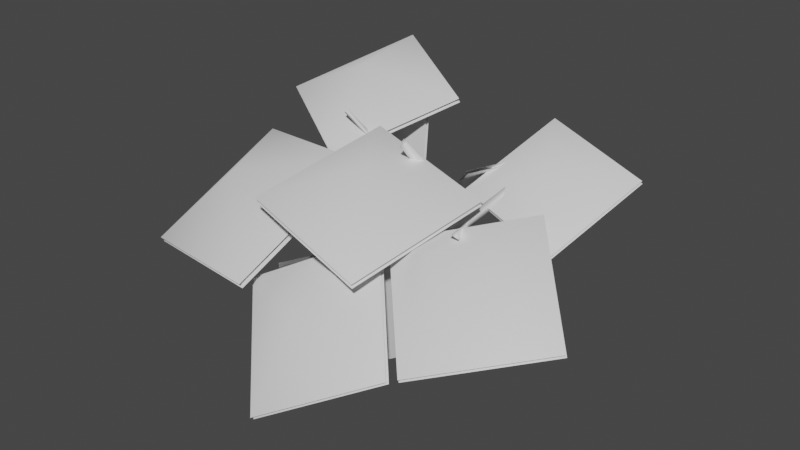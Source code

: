 # Source: fe_canopy_01-00.blend  (saved by Blender 3.0.42; exported with 4.5.12 LTS)
import bpy
from mathutils import Matrix  # noqa: F401  (used for matrix-valued properties, if any)

bpy.ops.wm.read_factory_settings(use_empty=True)
scene = bpy.context.scene
scene.name = 'Scene'

# ---- materials (node trees are filled in below, after node groups)
mat_material_002 = bpy.data.materials.new('Material.002')
mat_material_002.use_transparent_shadow = False

# ---- material node trees
mat_material_002.use_nodes = True; mat_material_002.node_tree.nodes.clear()
_N = mat_material_002.node_tree.nodes; _L = mat_material_002.node_tree.links
n0 = _N.new('ShaderNodeBsdfPrincipled'); n0.name = 'Principled BSDF'; n0.location = (10, 300)
n0.distribution = 'GGX'
n0.subsurface_method = 'RANDOM_WALK_SKIN'
n0.inputs[3].default_value = 1.45
n0.inputs[27].default_value = (0.0, 0.0, 0.0, 1.0)
n0.inputs[28].default_value = 1.0
n1 = _N.new('ShaderNodeOutputMaterial'); n1.name = 'Material Output'; n1.location = (300, 300)
_L.new(n0.outputs[0], n1.inputs[0])
n1.is_active_output = True

# ---- world
world_world = bpy.data.worlds.new('World'); scene.world = world_world
world_world.use_nodes = True; world_world.node_tree.nodes.clear()
_N = world_world.node_tree.nodes; _L = world_world.node_tree.links
n0 = _N.new('ShaderNodeOutputWorld'); n0.name = 'World Output'; n0.location = (300, 300)
n1 = _N.new('ShaderNodeBackground'); n1.name = 'Background'; n1.location = (10, 300)
n1.inputs[0].default_value = (0.05088, 0.05088, 0.05088, 1.0)
_L.new(n1.outputs[0], n0.inputs[0])
n0.is_active_output = True
world_world.color = (0.05088, 0.05088, 0.05088)
world_world.use_sun_shadow = False
world_world.sun_shadow_jitter_overblur = 0.0

# ---- meshes
me_0x077041c6_gmdl_001 = bpy.data.meshes.new('0x077041C6.gmdl.001')
me_0x077041c6_gmdl_001.from_pydata([(0.05764, 0.03908, 0.02501), (0.01886, 0.0196, -0.03432), (-0.005227, 0.08951, -0.001922), (0.01115, 0.06654, 0.07489), (-0.03728, -0.4305, 0.04654), (0.02204, -0.4493, 0.007059), (0.04576, -1.976, 0.2552), (0.04974, -1.984, 0.238), (0.06585, -1.978, 0.2448), (-0.1527, -0.7735, 0.02805), (-0.08645, -0.7441, 0.003774), (-0.02206, -1.081, -0.03992), (-0.08255, -1.098, -0.04777), (-0.1788, -0.6908, 0.02966), (-0.08474, -0.4319, -0.05641), (-0.01344, -0.4477, -0.05831), (-0.05696, 0.03013, -0.03452), (-0.07066, 0.06092, 0.03422), (-0.09519, -0.4127, 0.008768), (-0.175, -0.7064, 0.09626), (-0.1527, -0.7735, 0.02805), (-0.07265, -1.121, 0.01314), (-0.157, -0.7948, 0.0948), (-0.07194, -0.7895, 0.08265), (-0.01233, -1.104, 0.01374), (0.5144, -1.493, 0.3659), (0.5614, -1.487, 0.3492), (0.5544, -1.478, 0.384), (-0.7164, -1.004, 0.6346), (-0.6981, -1.012, 0.6509), (-0.7091, -0.9765, 0.6499), (0.3228, -1.074, 0.1961), (0.3131, -1.129, 0.2083), (-0.03431, -1.152, -0.02831), (0.3004, -1.089, 0.2412), (0.3557, -1.102, 0.2057), (0.5614, -1.487, 0.3492), (0.3477, -1.109, 0.2482), (0.3477, -1.109, 0.2482), (-0.2165, -1.48, 0.03769), (-0.2202, -1.49, 0.103), (-0.4505, -0.8834, 0.3572), (-0.4752, -0.8607, 0.3262), (-0.4663, -0.8374, 0.3551), (0.02204, -0.4493, 0.007059), (-0.03176, -1.247, 0.7137), (-0.03247, -1.278, 0.6743), (0.0127, -1.25, 0.6921), (-0.09943, -0.6949, 0.1257), (-0.09333, -0.7625, 0.1184), (-0.04012, -0.6996, 0.1406), (-0.04012, -0.6996, 0.1406), (-0.5534, -1.655, 0.2866), (-0.5651, -1.653, 0.2738), (-0.5589, -1.67, 0.2649), (-0.1553, -1.518, 0.05722), (-0.2155, -1.541, 0.09385), (-0.2284, -1.539, 0.05206), (-0.2155, -1.541, 0.09385), (0.06585, -1.978, 0.2448), (-0.5651, -1.653, 0.2738), (-0.5651, -1.653, 0.2738), (-0.7091, -0.9765, 0.6499), (-0.07066, 0.06092, 0.03422), (-0.05696, 0.03013, -0.03452), (0.05764, 0.03908, 0.02501), (0.5792, -0.847, 0.5293), (0.5553, -0.8681, 0.5531), (0.6013, -0.8869, 0.5231), (0.3477, -1.109, 0.2482), (-0.01233, -1.104, 0.01374), (0.9257, -1.123, 0.1915), (0.2283, -0.9779, 0.3569), (0.7005, -0.8266, 0.5984), (0.7032, -0.838, 0.6197), (1.133, -0.5059, 0.5252), (0.436, -0.3608, 0.6908), (0.9283, -1.134, 0.2125), (0.231, -0.9893, 0.3783), (0.4333, -0.3494, 0.6695), (1.131, -0.4944, 0.5039), (0.133, -1.568, 0.2166), (0.8265, -1.043, 0.4008), (0.784, -1.704, 0.3012), (0.7882, -1.719, 0.3267), (0.6788, -2.152, -0.174), (1.372, -1.627, 0.01026), (0.1372, -1.582, 0.2418), (0.8307, -1.057, 0.4263), (1.368, -1.612, -0.01519), (0.6745, -2.137, -0.1995), (-0.6233, -1.927, -0.1399), (0.1021, -1.599, 0.2508), (-0.02253, -2.197, -0.02245), (-0.02447, -2.217, -0.001452), (-0.1185, -2.489, -0.6057), (0.6069, -2.161, -0.2149), (-0.6252, -1.947, -0.1192), (0.1002, -1.62, 0.2718), (0.6089, -2.14, -0.2359), (-0.1165, -2.468, -0.6267), (-0.3849, -1.201, 0.4329), (-0.5345, -2.115, -0.08722), (-1.033, -1.663, 0.3473), (-1.041, -1.68, 0.3778), (-1.418, -0.974, 0.3311), (-1.567, -1.888, -0.1889), (-0.3926, -1.217, 0.4631), (-0.5423, -2.131, -0.05668), (-1.56, -1.872, -0.2195), (-1.41, -0.9579, 0.3006), (-0.2194, -0.4511, 0.6619), (-0.6988, -1.141, 0.3615), (-0.8421, -0.6589, 0.8087), (-0.843, -0.6702, 0.8361), (-0.9719, -0.01015, 0.8507), (-1.451, -0.6997, 0.5504), (-0.2203, -0.4623, 0.689), (-0.6997, -1.152, 0.3889), (-1.45, -0.6884, 0.523), (-0.971, 0.001164, 0.8232), (-0.437, -0.9803, 0.5827), (0.4728, -1.148, 0.4043), (-0.05346, -1.578, 0.6129), (-0.04923, -1.587, 0.6428), (-0.6422, -1.878, 0.3812), (0.2676, -2.046, 0.2029), (-0.4328, -0.9889, 0.6121), (0.4771, -1.157, 0.4341), (0.2634, -2.037, 0.1731), (-0.6464, -1.869, 0.3514), (0.2436, -0.9848, 0.4793), (-0.0975, -0.7388, 0.1015), (0.1942, -0.2569, 0.1516), (0.5353, -0.5029, 0.5294), (0.2323, -0.9794, 0.493), (0.5238, -0.4974, 0.5433), (0.1827, -0.2514, 0.1655), (-0.1089, -0.7333, 0.1154), (0.3057, -1.272, -0.5671), (-0.05231, -1.079, -0.005112), (-0.007123, -1.724, 0.2445), (0.351, -1.917, -0.3175), (0.2862, -1.277, -0.5776), (0.3312, -1.922, -0.3282), (-0.02689, -1.73, 0.2338), (-0.07208, -1.085, -0.01577), (-0.8422, -0.8019, -0.1425), (-0.2427, -0.8123, 0.163), (-0.492, -0.4393, 0.6647), (-1.091, -0.429, 0.3592), (-0.8364, -0.7835, -0.1533), (-1.086, -0.4103, 0.3483), (-0.4861, -0.4207, 0.6538), (-0.2369, -0.7936, 0.1521), (-0.4762, -1.871, -0.002246), (-0.1324, -1.408, 0.07497), (-0.425, -1.122, -0.3386), (-0.7689, -1.585, -0.4158), (-0.4642, -1.878, -0.01546), (-0.7567, -1.592, -0.4292), (-0.4127, -1.129, -0.352), (-0.1201, -1.415, 0.06158)], [], [(0, 1, 2), (4, 5, 3), (3, 5, 0), (6, 7, 8), (9, 10, 12), (10, 11, 12), (15, 10, 14), (13, 14, 10), (1, 16, 2), (16, 17, 2), (17, 3, 2), (3, 0, 2), (19, 18, 13), (18, 14, 13), (22, 20, 21), (20, 12, 21), (10, 23, 11), (23, 24, 11), (25, 26, 27), (28, 29, 30), (33, 11, 32), (11, 31, 32), (11, 24, 31), (24, 34, 31), (35, 36, 32), (32, 36, 25), (35, 37, 26), (37, 27, 26), (27, 38, 25), (38, 32, 25), (12, 39, 21), (39, 40, 21), (41, 42, 9), (13, 9, 42), (9, 22, 41), (19, 43, 22), (22, 43, 41), (13, 42, 19), (19, 42, 43), (23, 10, 44), (44, 10, 15), (45, 46, 47), (19, 48, 18), (48, 4, 18), (49, 5, 50), (50, 4, 48), (48, 49, 45), (49, 46, 45), (50, 47, 49), (49, 47, 46), (48, 45, 51), (51, 45, 47), (52, 53, 54), (55, 40, 56), (39, 55, 57), (7, 57, 8), (57, 55, 8), (57, 7, 58), (58, 7, 6), (6, 59, 56), (55, 56, 59), (52, 40, 60), (40, 39, 60), (54, 61, 57), (39, 57, 61), (57, 56, 54), (40, 52, 56), (56, 52, 54), (42, 41, 28), (41, 29, 28), (28, 62, 42), (43, 42, 62), (41, 43, 29), (43, 30, 29), (12, 11, 33), (21, 40, 33), (33, 40, 55), (24, 21, 33), (4, 3, 18), (17, 18, 3), (18, 63, 14), (63, 16, 14), (1, 15, 64), (14, 64, 15), (5, 15, 65), (15, 1, 65), (22, 48, 19), (33, 32, 24), (24, 32, 34), (31, 35, 32), (34, 32, 37), (66, 67, 68), (31, 34, 66), (34, 67, 66), (34, 69, 67), (69, 68, 67), (37, 35, 68), (31, 66, 35), (35, 66, 68), (21, 70, 22), (70, 23, 22), (49, 22, 23), (9, 13, 10), (23, 5, 49), (5, 4, 50), (48, 22, 49), (12, 33, 39), (33, 55, 39), (71, 72, 73), (74, 75, 76), (77, 75, 74), (78, 74, 76), (77, 74, 78), (73, 72, 79), (80, 73, 79), (71, 73, 80), (81, 82, 83), (84, 85, 86), (87, 85, 84), (88, 84, 86), (87, 84, 88), (83, 82, 89), (90, 83, 89), (81, 83, 90), (91, 92, 93), (94, 95, 96), (97, 95, 94), (98, 94, 96), (97, 94, 98), (93, 92, 99), (100, 93, 99), (91, 93, 100), (101, 102, 103), (104, 105, 106), (107, 105, 104), (108, 104, 106), (107, 104, 108), (103, 102, 109), (110, 103, 109), (101, 103, 110), (111, 112, 113), (114, 115, 116), (117, 115, 114), (118, 114, 116), (117, 114, 118), (113, 112, 119), (120, 113, 119), (111, 113, 120), (121, 122, 123), (124, 125, 126), (127, 125, 124), (128, 124, 126), (127, 124, 128), (123, 122, 129), (130, 123, 129), (121, 123, 130), (131, 132, 134), (132, 133, 134), (135, 136, 138), (136, 137, 138), (139, 140, 142), (140, 141, 142), (143, 144, 146), (144, 145, 146), (147, 148, 150), (148, 149, 150), (151, 152, 154), (152, 153, 154), (155, 156, 158), (156, 157, 158), (159, 160, 162), (160, 161, 162)])
me_0x077041c6_gmdl_001.polygons.foreach_set('use_smooth', [True] * 172)
_uv = me_0x077041c6_gmdl_001.uv_layers.new(name='UVMap')
_uv.uv.foreach_set('vector', [0.4453, 0.06866, 0.444, 0.07944, 0.4433, 0.08579, 0.5626, 0.08701, 0.5619, 0.08204, 0.444, 0.07944, 0.444, 0.07944, 0.5619, 0.08204, 0.4453, 0.06866, 0.9719, 0.2098, 0.9727, 0.2081, 0.9774, 0.2021, 0.6391, 0.1207, 0.6161, 0.1006, 0.7554, 0.1343, 0.6161, 0.1006, 0.7557, 0.1175, 0.7554, 0.1343, 0.5541, 0.09284, 0.6161, 0.1006, 0.5517, 0.1119, 0.6056, 0.1199, 0.5517, 0.1119, 0.6161, 0.1006, 0.444, 0.07944, 0.4417, 0.09847, 0.4433, 0.08579, 0.4417, 0.09847, 0.4415, 0.1007, 0.4433, 0.08579, 0.4415, 0.1007, 0.444, 0.07944, 0.4433, 0.08579, 0.444, 0.07944, 0.4453, 0.06866, 0.4433, 0.08579, 0.61, 0.1173, 0.5545, 0.1134, 0.6056, 0.1199, 0.5545, 0.1134, 0.5517, 0.1119, 0.6056, 0.1199, 0.6421, 0.1184, 0.6391, 0.1207, 0.7541, 0.1308, 0.6391, 0.1207, 0.7554, 0.1343, 0.7541, 0.1308, 0.6161, 0.1006, 0.6191, 0.08994, 0.7557, 0.1175, 0.6191, 0.08994, 0.7559, 0.1144, 0.7557, 0.1175, 0.9264, 0.07997, 0.9215, 0.07207, 0.9223, 0.07185, 0.7417, 0.2392, 0.749, 0.2333, 0.7444, 0.2416, 0.7864, 0.1224, 0.7557, 0.1175, 0.8411, 0.1045, 0.7557, 0.1175, 0.8228, 0.09464, 0.8411, 0.1045, 0.7557, 0.1175, 0.7559, 0.1144, 0.8228, 0.09464, 0.7559, 0.1144, 0.8236, 0.09397, 0.8228, 0.09464, 0.8449, 0.09051, 0.9215, 0.07207, 0.8411, 0.1045, 0.8411, 0.1045, 0.9215, 0.07207, 0.9264, 0.07997, 0.8449, 0.09051, 0.8468, 0.08882, 0.9215, 0.07207, 0.8468, 0.08882, 0.9223, 0.07185, 0.9215, 0.07207, 0.9223, 0.07185, 0.8468, 0.08882, 0.9264, 0.07997, 0.8468, 0.08882, 0.8411, 0.1045, 0.9264, 0.07997, 0.7554, 0.1343, 0.8886, 0.1897, 0.7541, 0.1308, 0.8886, 0.1897, 0.8852, 0.1901, 0.7541, 0.1308, 0.6654, 0.1691, 0.6504, 0.1734, 0.6391, 0.1207, 0.6056, 0.1199, 0.6391, 0.1207, 0.6504, 0.1734, 0.6391, 0.1207, 0.6421, 0.1184, 0.6654, 0.1691, 0.61, 0.1173, 0.6499, 0.176, 0.6421, 0.1184, 0.6421, 0.1184, 0.6499, 0.176, 0.6654, 0.1691, 0.6056, 0.1199, 0.6504, 0.1734, 0.61, 0.1173, 0.61, 0.1173, 0.6504, 0.1734, 0.6499, 0.176, 0.6191, 0.08994, 0.6161, 0.1006, 0.5619, 0.08204, 0.5619, 0.08204, 0.6161, 0.1006, 0.5541, 0.09284, 0.7587, 0.02375, 0.7625, 0.03173, 0.7601, 0.02156, 0.61, 0.1173, 0.626, 0.08063, 0.5545, 0.1134, 0.626, 0.08063, 0.5626, 0.08701, 0.5545, 0.1134, 0.6483, 0.0766, 0.5619, 0.08204, 0.6399, 0.06304, 0.6399, 0.06304, 0.5626, 0.08701, 0.626, 0.08063, 0.626, 0.08063, 0.6483, 0.0766, 0.7587, 0.02375, 0.6483, 0.0766, 0.7625, 0.03173, 0.7587, 0.02375, 0.6399, 0.06304, 0.7601, 0.02156, 0.6483, 0.0766, 0.6483, 0.0766, 0.7601, 0.02156, 0.7625, 0.03173, 0.626, 0.08063, 0.7587, 0.02375, 0.6399, 0.06304, 0.6399, 0.06304, 0.7587, 0.02375, 0.7601, 0.02156, 0.9147, 0.2577, 0.9155, 0.2583, 0.9246, 0.2582, 0.9019, 0.1797, 0.8852, 0.1901, 0.9044, 0.1964, 0.8886, 0.1897, 0.9019, 0.1797, 0.9041, 0.1963, 0.9727, 0.2081, 0.9041, 0.1963, 0.9774, 0.2021, 0.9041, 0.1963, 0.9019, 0.1797, 0.9774, 0.2021, 0.9041, 0.1963, 0.9727, 0.2081, 0.9044, 0.1964, 0.9044, 0.1964, 0.9727, 0.2081, 0.9719, 0.2098, 0.9719, 0.2098, 0.9774, 0.2021, 0.9044, 0.1964, 0.9019, 0.1797, 0.9044, 0.1964, 0.9774, 0.2021, 0.9147, 0.2577, 0.8852, 0.1901, 0.9155, 0.2583, 0.8852, 0.1901, 0.8886, 0.1897, 0.9155, 0.2583, 0.9246, 0.2582, 0.9155, 0.2583, 0.9041, 0.1963, 0.8886, 0.1897, 0.9041, 0.1963, 0.9155, 0.2583, 0.9041, 0.1963, 0.9044, 0.1964, 0.9246, 0.2582, 0.8852, 0.1901, 0.9147, 0.2577, 0.9044, 0.1964, 0.9044, 0.1964, 0.9147, 0.2577, 0.9246, 0.2582, 0.6504, 0.1734, 0.6654, 0.1691, 0.7417, 0.2392, 0.6654, 0.1691, 0.749, 0.2333, 0.7417, 0.2392, 0.7417, 0.2392, 0.7444, 0.2416, 0.6504, 0.1734, 0.6499, 0.176, 0.6504, 0.1734, 0.7444, 0.2416, 0.6654, 0.1691, 0.6499, 0.176, 0.749, 0.2333, 0.6499, 0.176, 0.7444, 0.2416, 0.749, 0.2333, 0.7554, 0.1343, 0.7557, 0.1175, 0.7864, 0.1224, 0.7541, 0.1308, 0.8852, 0.1901, 0.7864, 0.1224, 0.7864, 0.1224, 0.8852, 0.1901, 0.9019, 0.1797, 0.7559, 0.1144, 0.7541, 0.1308, 0.7864, 0.1224, 0.5626, 0.08701, 0.444, 0.07944, 0.5545, 0.1134, 0.4415, 0.1007, 0.5545, 0.1134, 0.444, 0.07944, 0.5545, 0.1134, 0.4415, 0.1007, 0.5517, 0.1119, 0.4415, 0.1007, 0.4417, 0.09847, 0.5517, 0.1119, 0.444, 0.07944, 0.5541, 0.09284, 0.4417, 0.09847, 0.5517, 0.1119, 0.4417, 0.09847, 0.5541, 0.09284, 0.5619, 0.08204, 0.5541, 0.09284, 0.4453, 0.06866, 0.5541, 0.09284, 0.444, 0.07944, 0.4453, 0.06866, 0.6421, 0.1184, 0.626, 0.08063, 0.61, 0.1173, 0.7864, 0.1224, 0.8411, 0.1045, 0.7559, 0.1144, 0.7559, 0.1144, 0.8411, 0.1045, 0.8236, 0.09397, 0.8228, 0.09464, 0.8449, 0.09051, 0.8411, 0.1045, 0.8236, 0.09397, 0.8411, 0.1045, 0.8468, 0.08882, 0.8688, 0.03579, 0.8696, 0.03567, 0.8804, 0.03821, 0.8228, 0.09464, 0.8236, 0.09397, 0.8688, 0.03579, 0.8236, 0.09397, 0.8696, 0.03567, 0.8688, 0.03579, 0.8236, 0.09397, 0.8468, 0.08882, 0.8696, 0.03567, 0.8468, 0.08882, 0.8804, 0.03821, 0.8696, 0.03567, 0.8468, 0.08882, 0.8449, 0.09051, 0.8804, 0.03821, 0.8228, 0.09464, 0.8688, 0.03579, 0.8449, 0.09051, 0.8449, 0.09051, 0.8688, 0.03579, 0.8804, 0.03821, 0.7541, 0.1308, 0.7559, 0.1144, 0.6421, 0.1184, 0.7559, 0.1144, 0.6191, 0.08994, 0.6421, 0.1184, 0.6483, 0.0766, 0.6421, 0.1184, 0.6191, 0.08994, 0.6391, 0.1207, 0.6056, 0.1199, 0.6161, 0.1006, 0.6191, 0.08994, 0.5619, 0.08204, 0.6483, 0.0766, 0.5619, 0.08204, 0.5626, 0.08701, 0.6399, 0.06304, 0.626, 0.08063, 0.6421, 0.1184, 0.6483, 0.0766, 0.7554, 0.1343, 0.7864, 0.1224, 0.8886, 0.1897, 0.7864, 0.1224, 0.9019, 0.1797, 0.8886, 0.1897, 0.358, 0.2319, 0.6677, 0.2355, 0.5182, 0.4031, 0.1928, 0.4031, 0.03142, 0.5718, 0.3446, 0.5706, 0.03262, 0.2319, 0.03142, 0.5718, 0.1928, 0.4031, 0.3422, 0.2355, 0.1928, 0.4031, 0.3446, 0.5706, 0.03262, 0.2319, 0.1928, 0.4031, 0.3422, 0.2355, 0.5182, 0.4031, 0.6677, 0.2355, 0.67, 0.5706, 0.3568, 0.5718, 0.5182, 0.4031, 0.67, 0.5706, 0.358, 0.2319, 0.5182, 0.4031, 0.3568, 0.5718, 0.4252, 0.5975, 0.8046, 0.5975, 0.6149, 0.7869, 0.2144, 0.7869, 0.02476, 0.9764, 0.4041, 0.9764, 0.02476, 0.5975, 0.02476, 0.9764, 0.2144, 0.7869, 0.4041, 0.5975, 0.2144, 0.7869, 0.4041, 0.9764, 0.02476, 0.5975, 0.2144, 0.7869, 0.4041, 0.5975, 0.6149, 0.7869, 0.8046, 0.5975, 0.8046, 0.9764, 0.4252, 0.9764, 0.6149, 0.7869, 0.8046, 0.9764, 0.4252, 0.5975, 0.6149, 0.7869, 0.4252, 0.9764, 0.3549, 0.2311, 0.6708, 0.2338, 0.5168, 0.4051, 0.1914, 0.4051, 0.03315, 0.5717, 0.3456, 0.5702, 0.02946, 0.2311, 0.03315, 0.5717, 0.1914, 0.4051, 0.3454, 0.2338, 0.1914, 0.4051, 0.3456, 0.5702, 0.02946, 0.2311, 0.1914, 0.4051, 0.3454, 0.2338, 0.5168, 0.4051, 0.6708, 0.2338, 0.671, 0.5702, 0.3586, 0.5717, 0.5168, 0.4051, 0.671, 0.5702, 0.3549, 0.2311, 0.5168, 0.4051, 0.3586, 0.5717, 0.4252, 0.5975, 0.8046, 0.5975, 0.6149, 0.7869, 0.2144, 0.7869, 0.02476, 0.9764, 0.4041, 0.9764, 0.02476, 0.5975, 0.02476, 0.9764, 0.2144, 0.7869, 0.4041, 0.5975, 0.2144, 0.7869, 0.4041, 0.9764, 0.02476, 0.5975, 0.2144, 0.7869, 0.4041, 0.5975, 0.6149, 0.7869, 0.8046, 0.5975, 0.8046, 0.9764, 0.4252, 0.9764, 0.6149, 0.7869, 0.8046, 0.9764, 0.4252, 0.5975, 0.6149, 0.7869, 0.4252, 0.9764, 0.3589, 0.2363, 0.6709, 0.2339, 0.5179, 0.4026, 0.1925, 0.4026, 0.03347, 0.5738, 0.3454, 0.5697, 0.03347, 0.2363, 0.03347, 0.5738, 0.1925, 0.4026, 0.3455, 0.2339, 0.1925, 0.4026, 0.3454, 0.5697, 0.03347, 0.2363, 0.1925, 0.4026, 0.3455, 0.2339, 0.5179, 0.4026, 0.6709, 0.2339, 0.6708, 0.5697, 0.3589, 0.5738, 0.5179, 0.4026, 0.6708, 0.5697, 0.3589, 0.2363, 0.5179, 0.4026, 0.3589, 0.5738, 0.4252, 0.5975, 0.8046, 0.5975, 0.6149, 0.7869, 0.2144, 0.7869, 0.02476, 0.9764, 0.4041, 0.9764, 0.02476, 0.5975, 0.02476, 0.9764, 0.2144, 0.7869, 0.4041, 0.5975, 0.2144, 0.7869, 0.4041, 0.9764, 0.02476, 0.5975, 0.2144, 0.7869, 0.4041, 0.5975, 0.6149, 0.7869, 0.8046, 0.5975, 0.8046, 0.9764, 0.4252, 0.9764, 0.6149, 0.7869, 0.8046, 0.9764, 0.4252, 0.5975, 0.6149, 0.7869, 0.4252, 0.9764, 0.7103, 0.3095, 0.9556, 0.3125, 0.7093, 0.5617, 0.9556, 0.3125, 0.9576, 0.5607, 0.7093, 0.5617, 0.7103, 0.3095, 0.7093, 0.5617, 0.9556, 0.3125, 0.7093, 0.5617, 0.9576, 0.5607, 0.9556, 0.3125, 0.7103, 0.3095, 0.9556, 0.3125, 0.7093, 0.5617, 0.9556, 0.3125, 0.9576, 0.5607, 0.7093, 0.5617, 0.7103, 0.3095, 0.7093, 0.5617, 0.9556, 0.3125, 0.7093, 0.5617, 0.9576, 0.5607, 0.9556, 0.3125, 0.7103, 0.3095, 0.9556, 0.3125, 0.7093, 0.5617, 0.9556, 0.3125, 0.9576, 0.5607, 0.7093, 0.5617, 0.7103, 0.3095, 0.7093, 0.5617, 0.9556, 0.3125, 0.7093, 0.5617, 0.9576, 0.5607, 0.9556, 0.3125, 0.7103, 0.3095, 0.9556, 0.3125, 0.7093, 0.5617, 0.9556, 0.3125, 0.9576, 0.5607, 0.7093, 0.5617, 0.7103, 0.3095, 0.7093, 0.5617, 0.9556, 0.3125, 0.7093, 0.5617, 0.9576, 0.5607, 0.9556, 0.3125])
me_0x077041c6_gmdl_001.materials.append(mat_material_002)
me_0x077041c6_gmdl_001.use_remesh_fix_poles = True
me_0x077041c6_gmdl_001.use_remesh_preserve_attributes = False
me_0x077041c6_gmdl_001.update()
arm_armature_001 = bpy.data.armatures.new('Armature.001')  # bones are not reproduced

# ---- objects
ob_0_687288_l_50_5075_f_50_0194 = bpy.data.objects.new('0,687288 L 50,5075 F 50,0194', me_0x077041c6_gmdl_001)
ob_armature = bpy.data.objects.new('Armature', arm_armature_001)

# ---- transforms, parenting, visibility, modifiers, constraints
ob_0_687288_l_50_5075_f_50_0194.parent = ob_armature
ob_0_687288_l_50_5075_f_50_0194.location = (0.0, 0.0, 0.0)
_vg = ob_0_687288_l_50_5075_f_50_0194.vertex_groups.new(name='Bone')
for _i, _w in zip([0, 1, 2, 3, 4, 5, 6, 7, 8, 9, 10, 11, 12, 13, 14, 15, 16, 17, 18, 19, 20, 21, 22, 23, 24, 25, 26, 27, 28, 29, 30, 31, 32, 33, 34, 35, 36, 37, 38, 39, 40, 41, 42, 43, 44, 45, 46, 47, 48, 49, 50, 51, 52, 53, 54, 55, 56, 57, 58, 59, 60, 61, 62, 63, 64, 65, 66, 67, 68, 69, 70, 71, 72, 73, 74, 75, 76, 77, 78, 79, 80, 81, 82, 83, 84, 85, 86, 87, 88, 89, 90, 91, 92, 93, 94, 95, 96, 97, 98, 99, 100, 101, 102, 103, 104, 105, 106, 107, 108, 109, 110, 111, 112, 113, 114, 115, 116, 117, 118, 119, 120, 121, 122, 123, 124, 125, 126, 127, 128, 129, 130, 131, 132, 133, 134, 135, 136, 137, 138, 139, 140, 141, 142, 143, 144, 145, 146, 147, 148, 149, 150, 155, 156, 157, 158, 159, 160, 161, 162], [1.0, 1.0, 1.0, 1.0, 1.0, 1.0, 1.0, 1.0, 1.0, 1.0, 1.0, 1.0, 1.0, 1.0, 1.0, 1.0, 1.0, 1.0, 1.0, 1.0, 1.0, 1.0, 1.0, 1.0, 1.0, 1.0, 1.0, 1.0, 1.0, 1.0, 1.0, 1.0, 1.0, 1.0, 1.0, 1.0, 1.0, 1.0, 1.0, 1.0, 1.0, 1.0, 1.0, 1.0, 1.0, 1.0, 1.0, 1.0, 1.0, 1.0, 1.0, 1.0, 1.0, 1.0, 1.0, 1.0, 1.0, 1.0, 1.0, 1.0, 1.0, 1.0, 1.0, 1.0, 1.0, 1.0, 1.0, 1.0, 1.0, 1.0, 1.0, 1.0, 1.0, 1.0, 1.0, 1.0, 1.0, 1.0, 1.0, 1.0, 1.0, 1.0, 1.0, 1.0, 1.0, 1.0, 1.0, 1.0, 1.0, 1.0, 1.0, 1.0, 1.0, 1.0, 1.0, 1.0, 1.0, 1.0, 1.0, 1.0, 1.0, 1.0, 1.0, 1.0, 1.0, 1.0, 1.0, 1.0, 1.0, 1.0, 1.0, 1.0, 1.0, 1.0, 1.0, 1.0, 1.0, 1.0, 1.0, 1.0, 1.0, 1.0, 1.0, 1.0, 1.0, 1.0, 1.0, 1.0, 1.0, 1.0, 1.0, 1.0, 1.0, 1.0, 1.0, 1.0, 1.0, 1.0, 1.0, 1.0, 1.0, 1.0, 1.0, 1.0, 1.0, 1.0, 1.0, 1.0, 1.0, 1.0, 1.0, 1.0, 1.0, 1.0, 1.0, 1.0, 1.0, 1.0, 1.0]): _vg.add([_i], _w, 'REPLACE')
_m = ob_0_687288_l_50_5075_f_50_0194.modifiers.new('Armature', 'ARMATURE')
_m.object = ob_armature
ob_armature.location = (0.0, 0.0, 0.0)

# ---- collection membership
scene.collection.objects.link(ob_0_687288_l_50_5075_f_50_0194)
scene.collection.objects.link(ob_armature)

# ---- scene / render settings (as saved in the file)
scene.frame_start = 1; scene.frame_end = 250; scene.frame_set(1)
scene.render.engine = 'BLENDER_EEVEE_NEXT'
scene.cycles.sampling_pattern = 'TABULATED_SOBOL'
scene.cycles.use_light_tree = False
scene.view_settings.view_transform = 'Filmic'
bpy.context.view_layer.update()

# ---- added for rendering (the .blend has no active camera and no usable light): camera, sun
cam_auto = bpy.data.cameras.new('AutoCamera')
cam_auto.lens = 50.0
cam_auto.sensor_width = 36.0
cam_auto.clip_end = 1000.0
ob_auto_camera = bpy.data.objects.new('AutoCamera', cam_auto)
scene.collection.objects.link(ob_auto_camera)
ob_auto_camera.location = (3.76984, -5.84054, 3.20591)
ob_auto_camera.rotation_euler = (1.09748, -7.21219e-08, 0.694738)
scene.camera = ob_auto_camera
light_auto_sun = bpy.data.lights.new('AutoSun', 'SUN')
light_auto_sun.energy = 3.0
light_auto_sun.angle = 0.0523599
ob_auto_sun = bpy.data.objects.new('AutoSun', light_auto_sun)
scene.collection.objects.link(ob_auto_sun)
ob_auto_sun.rotation_euler = (0.872665, 0.174533, 0.523599)
bpy.context.view_layer.update()
